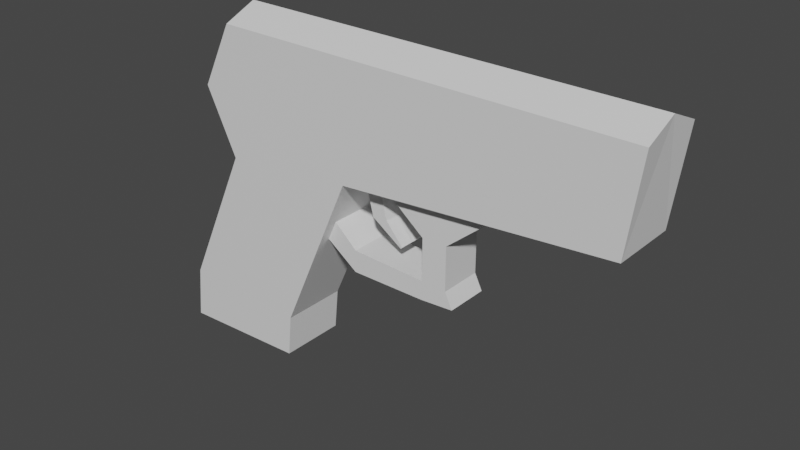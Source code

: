 # Source: pistol.blend  (saved by Blender 2.82.7; exported with 4.5.12 LTS)
import bpy
from mathutils import Matrix  # noqa: F401  (used for matrix-valued properties, if any)

bpy.ops.wm.read_factory_settings(use_empty=True)
scene = bpy.context.scene
scene.name = 'Scene'

# ---- collections
col_collection = bpy.data.collections.new('Collection'); scene.collection.children.link(col_collection)

# ---- materials (node trees are filled in below, after node groups)
mat_material = bpy.data.materials.new('Material')
mat_material.alpha_threshold = 0.0
mat_material.use_transparent_shadow = False
mat_material.line_color = (0.0, 0.0, 0.0, 1.0)

# ---- material node trees
mat_material.use_nodes = True; mat_material.node_tree.nodes.clear()
_N = mat_material.node_tree.nodes; _L = mat_material.node_tree.links
n0 = _N.new('ShaderNodeOutputMaterial'); n0.name = 'Material Output'; n0.location = (300, 300)
n1 = _N.new('ShaderNodeBsdfPrincipled'); n1.name = 'Principled BSDF'; n1.location = (10, 300)
n1.distribution = 'GGX'
n1.subsurface_method = 'BURLEY'
n1.inputs[2].default_value = 0.4
n1.inputs[3].default_value = 1.45
n1.inputs[27].default_value = (0.0, 0.0, 0.0, 1.0)
n1.inputs[28].default_value = 1.0
_L.new(n1.outputs[0], n0.inputs[0])
n0.is_active_output = True

# ---- world
world_world = bpy.data.worlds.new('World'); scene.world = world_world
world_world.use_nodes = True; world_world.node_tree.nodes.clear()
_N = world_world.node_tree.nodes; _L = world_world.node_tree.links
n0 = _N.new('ShaderNodeOutputWorld'); n0.name = 'World Output'; n0.location = (300, 300)
n1 = _N.new('ShaderNodeBackground'); n1.name = 'Background'; n1.location = (10, 300)
n1.inputs[0].default_value = (0.05088, 0.05088, 0.05088, 1.0)
_L.new(n1.outputs[0], n0.inputs[0])
n0.is_active_output = True
world_world.color = (0.05088, 0.05088, 0.05088)
world_world.use_sun_shadow = False
world_world.sun_shadow_jitter_overblur = 0.0

# ---- meshes
me_cube = bpy.data.meshes.new('Cube')
me_cube.from_pydata([(1.383, 0.1979, 0.9727), (-0.7392, 0.1979, -0.907), (-1.077, 0.1979, 1.0), (-1.514, 0.1979, -0.9344), (-1.514, 0.0, -0.9344), (1.383, 0.0, 1.058), (-1.077, 0.0, 1.085), (-0.7392, 0.0, -0.907), (-0.4579, 0.1266, -0.08748), (-1.481, 0.1979, -0.618), (-0.714, 0.0, -0.6563), (-1.481, 0.0, -0.618), (1.313, 0.1979, 0.4223), (-1.268, 0.1979, 0.6203), (1.313, 0.0, 0.4223), (-1.268, 0.0, 0.6203), (-0.4042, 0.1266, 0.03188), (-1.082, 0.1979, 0.2363), (-0.2803, 0.0, 0.3069), (-1.082, 0.0, 0.2363), (-0.2277, 0.07958, 0.3107), (-0.714, 0.1979, -0.6563), (-0.4042, 0.0, 0.03188), (-0.2652, 0.0, -0.09202), (-0.4579, 0.0, -0.08748), (-0.2682, 0.0, -0.2229), (-0.2652, 0.1266, -0.09202), (-0.2682, 0.1266, -0.2229), (0.1847, 0.0, -0.1119), (0.1818, 0.0, -0.2235), (0.1847, 0.1266, -0.1119), (0.1818, 0.1266, -0.2235), (0.3322, 0.0, -0.12), (0.3768, 0.0, -0.2114), (0.3322, 0.1266, -0.12), (0.3768, 0.1266, -0.2114), (0.1855, 0.0, 0.1348), (0.1855, 0.1266, 0.1348), (0.3331, 0.0, 0.1373), (0.3331, 0.1266, 0.1373), (-0.1103, 0.0, 0.3724), (-0.1103, 0.1266, 0.3724), (0.6207, 0.0, 0.3749), (0.6207, 0.1266, 0.3749), (-0.07782, 0.0, 0.3216), (-0.1381, 0.07958, 0.3172), (-0.0963, 0.1979, 0.3202), (-0.2803, 0.1979, 0.3069), (-0.2277, 0.0, 0.3107), (-0.1307, 0.0, 0.3177), (-0.08203, 0.0, 0.124), (-0.179, 0.0, 0.1169), (-0.08946, 0.07958, 0.1234), (-0.179, 0.07958, 0.1169), (0.01591, 0.0, 0.002503), (0.005041, 0.0, -0.008059), (0.01508, 0.07958, 0.001694), (0.005041, 0.07958, -0.008059)], [], [(15, 6, 2, 13), (13, 2, 0, 12), (0, 2, 6, 5), (12, 0, 5, 14), (3, 1, 7, 4), (1, 21, 10, 7), (3, 9, 21, 1), (4, 11, 9, 3), (45, 49, 50, 52), (17, 13, 12, 46, 47), (19, 15, 13, 17), (11, 19, 17, 9), (9, 17, 47, 21), (24, 8, 27, 25), (16, 8, 21, 47), (24, 22, 18, 10), (8, 24, 10, 21), (22, 16, 47, 18), (26, 23, 28, 30), (8, 16, 26, 27), (22, 24, 25, 23), (16, 22, 23, 26), (29, 31, 35, 33), (27, 26, 30, 31), (25, 27, 31, 29), (23, 25, 29, 28), (35, 34, 32, 33), (28, 29, 33, 32), (34, 30, 37, 39), (31, 30, 34, 35), (39, 37, 41, 43), (32, 34, 39, 38), (30, 28, 36, 37), (28, 32, 38, 36), (41, 40, 42, 43), (38, 39, 43, 42), (36, 38, 42, 40), (37, 36, 40, 41), (44, 46, 12, 14), (45, 20, 47, 46), (20, 48, 18, 47), (49, 45, 46, 44), (52, 50, 54, 56), (20, 45, 52, 53), (48, 20, 53, 51), (57, 56, 54, 55), (53, 52, 56, 57), (51, 53, 57, 55)])
_uv = me_cube.uv_layers.new(name='UVMap')
_uv.uv.foreach_set('vector', [0.5625, 0.125, 0.625, 0.125, 0.625, 0.25, 0.5625, 0.25, 0.5625, 0.25, 0.625, 0.25, 0.625, 0.5, 0.5625, 0.5, 0.625, 0.5, 0.875, 0.5, 0.875, 0.625, 0.625, 0.625, 0.5625, 0.5, 0.625, 0.5, 0.625, 0.625, 0.5625, 0.625, 0.125, 0.5, 0.375, 0.5, 0.375, 0.625, 0.125, 0.625, 0.375, 0.5, 0.5, 0.5, 0.5, 0.625, 0.375, 0.625, 0.375, 0.25, 0.5, 0.25, 0.5, 0.5, 0.375, 0.5, 0.375, 0.125, 0.5, 0.125, 0.5, 0.25, 0.375, 0.25, 0.534, 0.5747, 0.5342, 0.625, 0.5342, 0.625, 0.534, 0.5747, 0.5312, 0.25, 0.5625, 0.25, 0.5625, 0.5, 0.5349, 0.5, 0.5312, 0.5, 0.5312, 0.125, 0.5625, 0.125, 0.5625, 0.25, 0.5312, 0.25, 0.5, 0.125, 0.5312, 0.125, 0.5312, 0.25, 0.5, 0.25, 0.5, 0.25, 0.5312, 0.25, 0.5312, 0.5, 0.5, 0.5, 0.5185, 0.5952, 0.5185, 0.5298, 0.5185, 0.5298, 0.5185, 0.5952, 0.5223, 0.5298, 0.5185, 0.5298, 0.5, 0.5, 0.5312, 0.5, 0.5185, 0.5952, 0.5223, 0.5952, 0.5312, 0.625, 0.5, 0.625, 0.5185, 0.5298, 0.5185, 0.5952, 0.5, 0.625, 0.5, 0.5, 0.5223, 0.5952, 0.5223, 0.5298, 0.5312, 0.5, 0.5312, 0.625, 0.5223, 0.5298, 0.5223, 0.5952, 0.5223, 0.5952, 0.5223, 0.5298, 0.5185, 0.5298, 0.5223, 0.5298, 0.5223, 0.5298, 0.5185, 0.5298, 0.5223, 0.5952, 0.5185, 0.5952, 0.5185, 0.5952, 0.5223, 0.5952, 0.5223, 0.5298, 0.5223, 0.5952, 0.5223, 0.5952, 0.5223, 0.5298, 0.5185, 0.5952, 0.5185, 0.5298, 0.5185, 0.5298, 0.5185, 0.5952, 0.5185, 0.5298, 0.5223, 0.5298, 0.5223, 0.5298, 0.5185, 0.5298, 0.5185, 0.5952, 0.5185, 0.5298, 0.5185, 0.5298, 0.5185, 0.5952, 0.5223, 0.5952, 0.5185, 0.5952, 0.5185, 0.5952, 0.5223, 0.5952, 0.5185, 0.5298, 0.5223, 0.5298, 0.5223, 0.5952, 0.5185, 0.5952, 0.5223, 0.5952, 0.5185, 0.5952, 0.5185, 0.5952, 0.5223, 0.5952, 0.5223, 0.5298, 0.5223, 0.5298, 0.5223, 0.5298, 0.5223, 0.5298, 0.5185, 0.5298, 0.5223, 0.5298, 0.5223, 0.5298, 0.5185, 0.5298, 0.5223, 0.5298, 0.5223, 0.5298, 0.5223, 0.5298, 0.5223, 0.5298, 0.5223, 0.5952, 0.5223, 0.5298, 0.5223, 0.5298, 0.5223, 0.5952, 0.5223, 0.5298, 0.5223, 0.5952, 0.5223, 0.5952, 0.5223, 0.5298, 0.5223, 0.5952, 0.5223, 0.5952, 0.5223, 0.5952, 0.5223, 0.5952, 0.5223, 0.5298, 0.5223, 0.5952, 0.5223, 0.5952, 0.5223, 0.5298, 0.5223, 0.5952, 0.5223, 0.5298, 0.5223, 0.5298, 0.5223, 0.5952, 0.5223, 0.5952, 0.5223, 0.5952, 0.5223, 0.5952, 0.5223, 0.5952, 0.5223, 0.5298, 0.5223, 0.5952, 0.5223, 0.5952, 0.5223, 0.5298, 0.5352, 0.625, 0.5349, 0.5, 0.5625, 0.5, 0.5625, 0.625, 0.534, 0.5747, 0.5323, 0.5747, 0.5312, 0.5, 0.5349, 0.5, 0.5323, 0.5747, 0.5323, 0.625, 0.5312, 0.625, 0.5312, 0.5, 0.5342, 0.625, 0.534, 0.5747, 0.5349, 0.5, 0.5352, 0.625, 0.534, 0.5747, 0.5342, 0.625, 0.5342, 0.625, 0.534, 0.5747, 0.5323, 0.5747, 0.534, 0.5747, 0.534, 0.5747, 0.5323, 0.5747, 0.5323, 0.625, 0.5323, 0.5747, 0.5323, 0.5747, 0.5323, 0.625, 0.5323, 0.5747, 0.534, 0.5747, 0.5342, 0.625, 0.5323, 0.625, 0.5323, 0.5747, 0.534, 0.5747, 0.534, 0.5747, 0.5323, 0.5747, 0.5323, 0.625, 0.5323, 0.5747, 0.5323, 0.5747, 0.5323, 0.625])
me_cube.materials.append(mat_material)
me_cube.use_remesh_preserve_volume = False
me_cube.use_remesh_preserve_attributes = False
me_cube.use_mirror_vertex_groups = False
me_cube.update()

# ---- objects
ob_cube = bpy.data.objects.new('Cube', me_cube)

# ---- transforms, parenting, visibility, modifiers, constraints
ob_cube.location = (0.0, 0.0, 0.0)
ob_cube.lock_rotations_4d = False
ob_cube.empty_display_type = 'ARROWS'
ob_cube.lineart.crease_threshold = 0.0
_m = ob_cube.modifiers.new('Mirror', 'MIRROR')
_m.use_axis = (False, True, False)
_m.use_clip = True

# ---- collection membership
col_collection.objects.link(ob_cube)

# ---- scene / render settings (as saved in the file)
scene.frame_start = 1; scene.frame_end = 250; scene.frame_set(1)
scene.render.engine = 'BLENDER_EEVEE_NEXT'
scene.cycles.use_denoising = False
scene.cycles.samples = 128
scene.cycles.sampling_pattern = 'TABULATED_SOBOL'
scene.cycles.use_adaptive_sampling = False
scene.cycles.use_light_tree = False
scene.view_settings.view_transform = 'Filmic'
bpy.context.view_layer.update()

# ---- added for rendering (the .blend has no active camera and no usable light): camera, sun
cam_auto = bpy.data.cameras.new('AutoCamera')
cam_auto.lens = 50.0
cam_auto.sensor_width = 36.0
cam_auto.clip_end = 1000.0
ob_auto_camera = bpy.data.objects.new('AutoCamera', cam_auto)
scene.collection.objects.link(ob_auto_camera)
ob_auto_camera.location = (3.22205, -3.94522, 2.70544)
ob_auto_camera.rotation_euler = (1.09748, -7.21219e-08, 0.694738)
scene.camera = ob_auto_camera
light_auto_sun = bpy.data.lights.new('AutoSun', 'SUN')
light_auto_sun.energy = 3.0
light_auto_sun.angle = 0.0523599
ob_auto_sun = bpy.data.objects.new('AutoSun', light_auto_sun)
scene.collection.objects.link(ob_auto_sun)
ob_auto_sun.rotation_euler = (0.872665, 0.174533, 0.523599)
bpy.context.view_layer.update()
